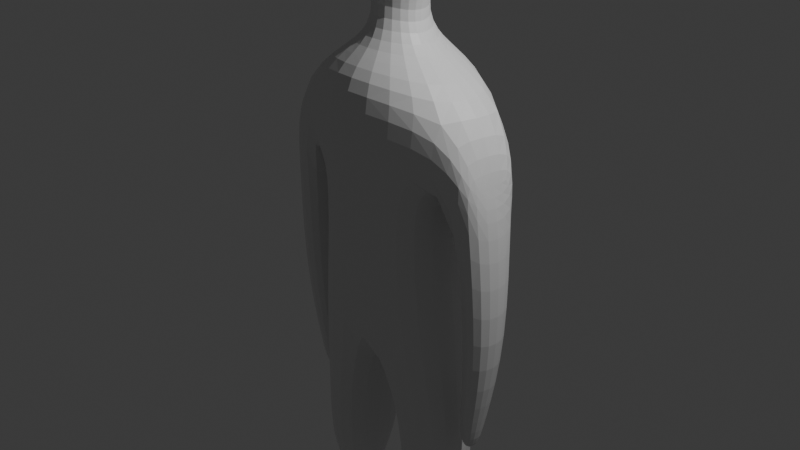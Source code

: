 # Source: firstChar.blend  (saved by Blender 5.2.44; exported with 4.5.12 LTS)
import bpy
from mathutils import Matrix  # noqa: F401  (used for matrix-valued properties, if any)

bpy.ops.wm.read_factory_settings(use_empty=True)
scene = bpy.context.scene
scene.name = 'Scene'

# ---- collections
col_collection = bpy.data.collections.new('Collection'); scene.collection.children.link(col_collection)

# ---- materials (node trees are filled in below, after node groups)
mat_material = bpy.data.materials.new('Material')
mat_material.alpha_threshold = 0.0
mat_material.use_backface_culling_lightprobe_volume = False
mat_material.roughness = 0.5
mat_material.line_color = (0.0, 0.0, 0.0, 1.0)

# ---- material node trees
mat_material.use_nodes = True; mat_material.node_tree.nodes.clear()
_N = mat_material.node_tree.nodes; _L = mat_material.node_tree.links
n0 = _N.new('ShaderNodeOutputMaterial'); n0.name = 'Material Output'; n0.location = (200, 100)
n1 = _N.new('ShaderNodeBsdfPrincipled'); n1.name = 'Principled BSDF'; n1.location = (-200, 100)
n1.inputs[10].default_value = 0.005
_L.new(n1.outputs[0], n0.inputs[0])
n0.is_active_output = True

# ---- world
world_world = bpy.data.worlds.new('World'); scene.world = world_world
world_world.use_nodes = True; world_world.node_tree.nodes.clear()
_N = world_world.node_tree.nodes; _L = world_world.node_tree.links
n0 = _N.new('ShaderNodeOutputWorld'); n0.name = 'World Output'; n0.location = (200, 100)
n1 = _N.new('ShaderNodeBackground'); n1.name = 'Background'; n1.location = (-200, 100)
n1.inputs[0].default_value = (0.05088, 0.05088, 0.05088, 1.0)
_L.new(n1.outputs[0], n0.inputs[0])
n0.is_active_output = True
world_world.color = (0.05088, 0.05088, 0.05088)
world_world.sun_shadow_jitter_overblur = 0.0

# ---- cameras
cam_camera = bpy.data.cameras.new('Camera')
cam_camera.clip_end = 100.0
cam_camera.ortho_scale = 7.314

# ---- lights
light_light = bpy.data.lights.new('Light', 'POINT')
light_light.energy = 1000.0
light_light.shadow_soft_size = 0.1

# ---- meshes
me_cube = bpy.data.meshes.new('Cube')
me_cube.from_pydata([(1.223, 0.3951, 1.413), (0.6619, 0.5735, 0.4305), (1.074, -0.4296, 1.472), (0.6619, -0.5538, 0.4305), (0.0, 0.9511, 1.717), (0.0, 0.727, 0.4194), (0.0, -0.8422, 1.692), (0.0, -0.6851, 0.4194), (0.8363, 0.5735, -0.9645), (0.8363, -0.5538, -0.9645), (0.0, 0.727, -1.175), (0.0, -0.6851, -1.175), (0.9147, 0.3714, -2.013), (0.9147, -0.3517, -2.013), (0.3102, 0.6136, -2.141), (0.3102, -0.5939, -2.141), (0.3117, 0.6136, -2.893), (0.3117, -0.5939, -2.893), (0.9295, 0.3714, -2.893), (0.9295, -0.3517, -2.893), (0.463, 0.3497, -3.353), (0.463, -0.33, -3.353), (0.8108, 0.2134, -3.353), (0.8108, -0.1937, -3.353), (0.5334, 0.3361, -4.141), (0.4539, -0.3475, -4.108), (0.7402, 0.255, -4.141), (0.8197, -0.2042, -4.108), (0.923, 0.3951, 0.806), (0.0, -0.8422, 0.7909), (0.923, -0.3754, 0.806), (0.0, 0.9511, 0.788), (1.26, 0.3198, 0.678), (1.26, -0.3198, 0.678), (1.349, 0.3198, 0.4283), (1.349, -0.3198, 0.4283), (0.967, 0.1566, -1.951), (0.967, -0.1566, -1.951), (1.212, 0.1566, -1.968), (1.212, -0.1566, -1.968), (0.9983, 0.08959, -2.265), (0.9983, -0.08959, -2.265), (1.139, 0.08959, -2.274), (1.139, -0.08959, -2.274), (1.048, -0.2462, -0.901), (1.431, -0.2462, -0.9123), (1.048, 0.2462, -0.901), (1.431, 0.2462, -0.9123), (0.5334, 0.3361, -4.229), (0.4539, -0.3475, -4.263), (0.7402, 0.255, -4.229), (0.8197, -0.2042, -4.263), (0.6891, -0.6111, -4.206), (0.8609, -0.6456, -4.206), (0.6891, -0.6111, -4.263), (0.8609, -0.6456, -4.263), (0.5583, 0.1633, -4.003), (0.5583, -0.1436, -4.003), (0.7154, -0.08207, -4.003), (0.7154, 0.1018, -4.003), (0.462, -0.1962, 1.851), (0.0, -0.4579, 1.862), (0.3567, 0.2356, 1.792), (0.0, 0.5472, 1.876), (0.1887, -0.09834, 2.176), (0.0, -0.2437, 2.246), (0.1887, 0.1416, 2.176), (0.0, 0.3148, 2.26), (0.5441, -0.213, 2.731), (0.0, -0.4784, 2.87), (0.5441, 0.225, 2.731), (0.0, 0.5411, 2.896), (0.7299, -0.2251, 3.397), (0.0, -0.4905, 3.536), (0.7299, 0.2128, 3.397), (0.0, 0.5289, 3.563)], [], [(2, 0, 62, 60), (30, 2, 6, 29), (1, 3, 9, 8), (2, 30, 35, 33), (31, 4, 0, 28), (10, 8, 12, 14), (5, 1, 8, 10), (3, 7, 11, 9), (12, 13, 19, 18), (9, 11, 15, 13), (11, 10, 14, 15), (8, 9, 13, 12), (19, 17, 21, 23), (14, 12, 18, 16), (13, 15, 17, 19), (15, 14, 16, 17), (57, 56, 24, 25), (17, 16, 20, 21), (18, 19, 23, 22), (16, 18, 22, 20), (24, 26, 50, 48), (59, 58, 27, 26), (56, 59, 26, 24), (58, 57, 25, 27), (5, 31, 28, 1), (1, 28, 30, 3), (3, 30, 29, 7), (34, 32, 33, 35), (0, 2, 33, 32), (28, 0, 32, 34), (45, 44, 37, 39), (39, 37, 41, 43), (44, 46, 36, 37), (46, 47, 38, 36), (47, 45, 39, 38), (41, 40, 42, 43), (37, 36, 40, 41), (36, 38, 42, 40), (38, 39, 43, 42), (34, 35, 45, 47), (28, 34, 47, 46), (30, 28, 46, 44), (35, 30, 44, 45), (48, 50, 51, 49), (51, 27, 53, 55), (25, 24, 48, 49), (26, 27, 51, 50), (53, 52, 54, 55), (27, 25, 52, 53), (25, 49, 54, 52), (49, 51, 55, 54), (23, 21, 57, 58), (20, 22, 59, 56), (22, 23, 58, 59), (21, 20, 56, 57), (62, 63, 67, 66), (0, 4, 63, 62), (6, 2, 60, 61), (66, 67, 71, 70), (60, 62, 66, 64), (61, 60, 64, 65), (70, 71, 75, 74), (64, 66, 70, 68), (65, 64, 68, 69), (74, 75, 73, 72), (68, 70, 74, 72), (69, 68, 72, 73)])
_uv = me_cube.uv_layers.new(name='UVMap')
_uv.uv.foreach_set('vector', [0.625, 0.75, 0.625, 0.5, 0.625, 0.5, 0.625, 0.75, 0.4445, 0.75, 0.625, 0.75, 0.6156, 0.9922, 0.4435, 0.9906, 0.375, 0.5, 0.375, 0.75, 0.375, 0.75, 0.375, 0.5, 0.625, 0.75, 0.4445, 0.75, 0.4445, 0.75, 0.625, 0.75, 0.4445, 0.25, 0.625, 0.25, 0.625, 0.5, 0.4445, 0.5, 0.375, 0.25, 0.375, 0.5, 0.375, 0.5, 0.375, 0.25, 0.375, 0.25, 0.375, 0.5, 0.375, 0.5, 0.375, 0.25, 0.375, 0.75, 0.375, 1.0, 0.375, 1.0, 0.375, 0.75, 0.375, 0.5, 0.375, 0.75, 0.375, 0.75, 0.375, 0.5, 0.375, 0.75, 0.375, 1.0, 0.375, 1.0, 0.375, 0.75, 0.0, 0.0, 0.0, 0.0, 0.0, 0.0, 0.0, 0.0, 0.375, 0.5, 0.375, 0.75, 0.375, 0.75, 0.375, 0.5, 0.375, 0.75, 0.375, 1.0, 0.375, 1.0, 0.375, 0.75, 0.375, 0.25, 0.375, 0.5, 0.375, 0.5, 0.375, 0.25, 0.375, 0.75, 0.375, 1.0, 0.375, 1.0, 0.375, 0.75, 0.0, 0.0, 0.0, 0.0, 0.0, 0.0, 0.0, 0.0, 0.0, 0.0, 0.0, 0.0, 0.0, 0.0, 0.0, 0.0, 0.0, 0.0, 0.0, 0.0, 0.0, 0.0, 0.0, 0.0, 0.375, 0.5, 0.375, 0.75, 0.375, 0.75, 0.375, 0.5, 0.375, 0.25, 0.375, 0.5, 0.375, 0.5, 0.375, 0.25, 0.375, 0.25, 0.375, 0.5, 0.375, 0.5, 0.375, 0.25, 0.375, 0.5, 0.375, 0.75, 0.375, 0.75, 0.375, 0.5, 0.375, 0.25, 0.375, 0.5, 0.375, 0.5, 0.375, 0.25, 0.375, 0.75, 0.375, 1.0, 0.375, 1.0, 0.375, 0.75, 0.375, 0.25, 0.4445, 0.25, 0.4445, 0.5, 0.375, 0.5, 0.375, 0.5, 0.4445, 0.5, 0.4445, 0.75, 0.375, 0.75, 0.375, 0.75, 0.4445, 0.75, 0.4435, 0.9906, 0.375, 1.0, 0.4445, 0.5, 0.625, 0.5, 0.625, 0.75, 0.4445, 0.75, 0.625, 0.5, 0.625, 0.75, 0.625, 0.75, 0.625, 0.5, 0.4445, 0.5, 0.625, 0.5, 0.625, 0.5, 0.4445, 0.5, 0.4445, 0.75, 0.4445, 0.75, 0.4445, 0.75, 0.4445, 0.75, 0.4445, 0.75, 0.4445, 0.75, 0.4445, 0.75, 0.4445, 0.75, 0.4445, 0.75, 0.4445, 0.5, 0.4445, 0.5, 0.4445, 0.75, 0.4445, 0.5, 0.4445, 0.5, 0.4445, 0.5, 0.4445, 0.5, 0.4445, 0.5, 0.4445, 0.75, 0.4445, 0.75, 0.4445, 0.5, 0.4445, 0.75, 0.4445, 0.5, 0.4445, 0.5, 0.4445, 0.75, 0.4445, 0.75, 0.4445, 0.5, 0.4445, 0.5, 0.4445, 0.75, 0.4445, 0.5, 0.4445, 0.5, 0.4445, 0.5, 0.4445, 0.5, 0.4445, 0.5, 0.4445, 0.75, 0.4445, 0.75, 0.4445, 0.5, 0.4445, 0.5, 0.4445, 0.75, 0.4445, 0.75, 0.4445, 0.5, 0.4445, 0.5, 0.4445, 0.5, 0.4445, 0.5, 0.4445, 0.5, 0.4445, 0.75, 0.4445, 0.5, 0.4445, 0.5, 0.4445, 0.75, 0.4445, 0.75, 0.4445, 0.75, 0.4445, 0.75, 0.4445, 0.75, 0.125, 0.5, 0.375, 0.5, 0.375, 0.75, 0.125, 0.75, 0.375, 0.75, 0.375, 0.75, 0.375, 0.75, 0.375, 0.75, 0.0, 0.0, 0.0, 0.0, 0.0, 0.0, 0.0, 0.0, 0.375, 0.5, 0.375, 0.75, 0.375, 0.75, 0.375, 0.5, 0.375, 0.75, 0.375, 1.0, 0.375, 1.0, 0.375, 0.75, 0.375, 0.75, 0.375, 1.0, 0.375, 1.0, 0.375, 0.75, 0.0, 0.0, 0.0, 0.0, 0.0, 0.0, 0.0, 0.0, 0.125, 0.75, 0.375, 0.75, 0.375, 0.75, 0.125, 0.75, 0.375, 0.75, 0.375, 1.0, 0.375, 1.0, 0.375, 0.75, 0.375, 0.25, 0.375, 0.5, 0.375, 0.5, 0.375, 0.25, 0.375, 0.5, 0.375, 0.75, 0.375, 0.75, 0.375, 0.5, 0.0, 0.0, 0.0, 0.0, 0.0, 0.0, 0.0, 0.0, 0.625, 0.5, 0.625, 0.25, 0.625, 0.25, 0.625, 0.5, 0.625, 0.5, 0.625, 0.25, 0.625, 0.25, 0.625, 0.5, 0.6156, 0.9922, 0.625, 0.75, 0.625, 0.75, 0.6156, 0.9922, 0.625, 0.5, 0.625, 0.25, 0.625, 0.25, 0.625, 0.5, 0.625, 0.75, 0.625, 0.5, 0.625, 0.5, 0.625, 0.75, 0.6156, 0.9922, 0.625, 0.75, 0.625, 0.75, 0.6156, 0.9922, 0.625, 0.5, 0.625, 0.25, 0.625, 0.25, 0.625, 0.5, 0.625, 0.75, 0.625, 0.5, 0.625, 0.5, 0.625, 0.75, 0.6156, 0.9922, 0.625, 0.75, 0.625, 0.75, 0.6156, 0.9922, 0.625, 0.5, 0.875, 0.5, 0.8727, 0.7386, 0.625, 0.75, 0.625, 0.75, 0.625, 0.5, 0.625, 0.5, 0.625, 0.75, 0.6156, 0.9922, 0.625, 0.75, 0.625, 0.75, 0.6156, 0.9922])
me_cube.materials.append(mat_material)
me_cube.use_mirror_vertex_groups = False
me_cube.update()

# ---- objects
ob_cube = bpy.data.objects.new('Cube', me_cube)
ob_light = bpy.data.objects.new('Light', light_light)
ob_camera = bpy.data.objects.new('Camera', cam_camera)

# ---- transforms, parenting, visibility, modifiers, constraints
ob_cube.location = (0.0, 0.0, 0.0)
ob_cube.lock_rotations_4d = False
ob_cube.empty_display_type = 'ARROWS'
ob_cube.lineart.crease_threshold = 0.0
_m = ob_cube.modifiers.new('Mirror', 'MIRROR')
_m.use_clip = True
_m = ob_cube.modifiers.new('Subdivision', 'SUBSURF')
_m.levels = 3
ob_light.location = (4.076, 1.005, 5.904)
ob_light.rotation_euler = (0.6503, 0.05522, 1.866)
ob_light.lock_rotations_4d = False
ob_light.empty_display_type = 'ARROWS'
ob_light.color = (0.0, 0.0, 0.0, 0.0)
ob_light.lineart.crease_threshold = 0.0
ob_camera.location = (7.359, -6.926, 4.958)
ob_camera.rotation_euler = (1.109, 0.0, 0.8149)
ob_camera.lock_rotations_4d = False
ob_camera.empty_display_type = 'ARROWS'
ob_camera.color = (0.0, 0.0, 0.0, 0.0)
ob_camera.display_type = 'WIRE'
ob_camera.lineart.crease_threshold = 0.0

# ---- collection membership
col_collection.objects.link(ob_cube)
col_collection.objects.link(ob_light)
col_collection.objects.link(ob_camera)

# ---- scene / render settings (as saved in the file)
scene.camera = ob_camera
scene.frame_start = 1; scene.frame_end = 250; scene.frame_set(1)
scene.render.engine = 'BLENDER_EEVEE_NEXT'
scene.render.bake_bias = 0.0
scene.render.bake_samples = 0
scene.render.compositor_device = 'GPU'
scene.eevee.use_volume_custom_range = False
scene.eevee.fast_gi_thickness_near = 0.1
scene.eevee.fast_gi_thickness_far = 0.0
scene.eevee.ray_tracing_options.screen_trace_thickness = 0.1
bpy.context.view_layer.update()

